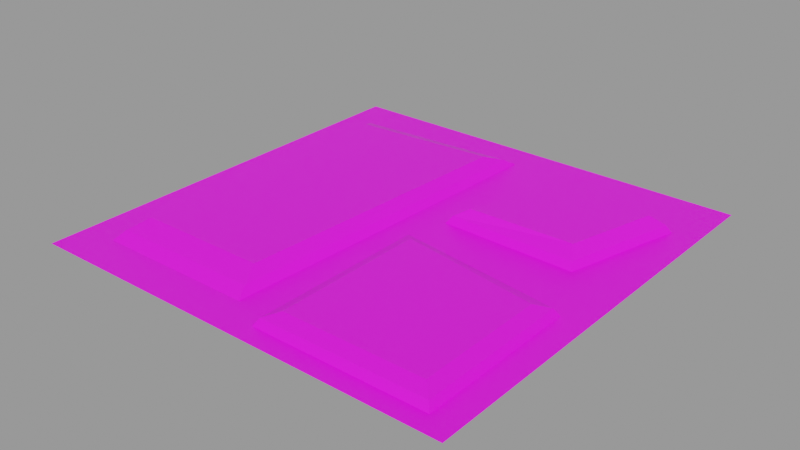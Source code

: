 # Source: models.blend  (saved by Blender 4.1.24; exported with 4.5.12 LTS)
import bpy
from mathutils import Matrix  # noqa: F401  (used for matrix-valued properties, if any)

bpy.ops.wm.read_factory_settings(use_empty=True)
scene = bpy.context.scene
scene.name = 'Floor'

# ---- images (referenced by path relative to the original .blend; pixels are not part of the script)
import os
ASSET_DIR = os.environ.get("B2B_ASSET_DIR", "")  # directory of the original .blend (textures are referenced by path, not embedded)
HERE = os.path.dirname(os.path.abspath(__file__))  # packed textures are extracted next to this script under _unpacked/

def load_image(name, relpath, width, height, colorspace="sRGB"):
    """Load a texture the original file referenced (path relative to the .blend, or extracted next to this script)."""
    p = next((c for c in (os.path.join(HERE, relpath), os.path.join(ASSET_DIR, relpath)) if relpath and os.path.exists(c)), "")
    if p:
        img = bpy.data.images.load(p, check_existing=True)
        img.name = name
    else:  # same state as the original file: an image datablock whose file is absent (Cycles renders it pink)
        img = bpy.data.images.new(name, width, height)
        img.source = "FILE"
        img.filepath = "//" + (relpath or name)
    img.colorspace_settings.name = colorspace
    return img
img_colors1_png = load_image('colors1.png', 'colors1.png', 1024, 1024, 'sRGB')

# ---- materials (node trees are filled in below, after node groups)
mat_colors1 = bpy.data.materials.new('Colors1')
mat_colors1.alpha_threshold = 0.0
mat_colors1.use_transparent_shadow = False
mat_colors1.roughness = 0.5
mat_colors1.line_color = (0.0, 0.0, 0.0, 1.0)

# ---- material node trees
mat_colors1.use_nodes = True; mat_colors1.node_tree.nodes.clear()
_N = mat_colors1.node_tree.nodes; _L = mat_colors1.node_tree.links
n0 = _N.new('ShaderNodeOutputMaterial'); n0.name = 'Material Output'; n0.location = (300, 300)
n1 = _N.new('ShaderNodeBsdfPrincipled'); n1.name = 'Principled BSDF'; n1.location = (10, 300)
n1.inputs[3].default_value = 1.45
n2 = _N.new('ShaderNodeTexImage'); n2.name = 'Image Texture'; n2.location = (-280, 260)
n2.image = img_colors1_png
_L.new(n1.outputs[0], n0.inputs[0])
_L.new(n2.outputs[0], n1.inputs[0])
n0.is_active_output = True

# ---- meshes
me_plane = bpy.data.meshes.new('Plane')
me_plane.from_pydata([(-1.0, -1.0, 0.0), (1.0, -1.0, 0.0), (-1.0, 1.0, 0.0), (1.0, 1.0, 0.0), (0.8604, -0.1732, 0.0326), (0.9042, -0.1351, -0.03628), (0.8604, -0.8908, 0.0326), (0.9042, -0.9351, -0.03628), (0.0981, -0.06447, 0.0326), (0.05429, -0.01386, -0.03628), (0.0981, -0.8908, 0.0326), (0.05429, -0.9351, -0.03628), (-1.0, 0.0, 0.0), (0.0, -1.0, 0.0), (1.0, 0.0, 0.0), (0.0, 1.0, 0.0), (0.0, 0.0, 0.0), (-1.0, -0.5, 0.0), (0.5, -1.0, 0.0), (1.0, 0.5, 0.0), (-0.5, 1.0, 0.0), (-1.0, 0.5, 0.0), (-0.5, -1.0, 0.0), (1.0, -0.5, 0.0), (0.5, 1.0, 0.0), (0.0, 0.5, 0.0), (0.0, -0.5, 0.0), (-0.5, 0.0, 0.0), (0.5, 0.0, 0.0), (0.5, -0.5, 0.0), (-0.5, -0.5, 0.0), (-0.5, 0.5, 0.0), (0.5, 0.5, 0.0), (-0.03491, 0.7925, 0.03385), (0.0238, 0.9078, -0.03628), (-0.1081, -0.77, 0.03385), (-0.06, -0.8817, -0.03628), (-0.8066, 0.743, 0.03385), (-0.86, 0.8511, -0.03628), (-0.8066, -0.77, 0.03385), (-0.86, -0.8817, -0.03628), (0.8584, 0.6747, 0.03396), (0.9059, 0.705, -0.03628), (0.7263, 0.1649, 0.03396), (0.7554, 0.1242, -0.03628), (0.3486, 0.8068, 0.03396), (0.3251, 0.8556, -0.03628), (0.1369, 0.1817, 0.03396), (0.08383, 0.1433, -0.03628), (0.8035, -0.8338, 0.05581), (0.155, -0.8338, 0.05581), (0.8035, -0.2302, 0.05581), (0.155, -0.1214, 0.05581), (0.6899, 0.2268, 0.07258), (0.1987, 0.2181, 0.07258), (0.7965, 0.6383, 0.07258), (0.385, 0.745, 0.07258), (-0.1556, -0.6749, 0.06944), (-0.759, -0.6749, 0.06944), (-0.08248, 0.6973, 0.06944), (-0.759, 0.6478, 0.06944)], [], [(32, 19, 3, 24), (9, 5, 7, 11), (8, 10, 50, 52), (11, 10, 8, 9), (9, 8, 4, 5), (5, 4, 6, 7), (7, 6, 10, 11), (31, 25, 15, 20), (30, 26, 16, 27), (29, 23, 14, 28), (26, 29, 28, 16), (13, 18, 29, 26), (18, 1, 23, 29), (17, 30, 27, 12), (0, 22, 30, 17), (22, 13, 26, 30), (21, 31, 20, 2), (12, 27, 31, 21), (27, 16, 25, 31), (25, 32, 24, 15), (16, 28, 32, 25), (28, 14, 19, 32), (38, 34, 36, 40), (37, 39, 58, 60), (40, 39, 37, 38), (38, 37, 33, 34), (34, 33, 35, 36), (36, 35, 39, 40), (46, 42, 44, 48), (41, 45, 56, 55), (48, 47, 45, 46), (46, 45, 41, 42), (42, 41, 43, 44), (44, 43, 47, 48), (51, 52, 50, 49), (6, 4, 51, 49), (10, 6, 49, 50), (4, 8, 52, 51), (55, 56, 54, 53), (45, 47, 54, 56), (43, 41, 55, 53), (47, 43, 53, 54), (59, 60, 58, 57), (35, 33, 59, 57), (39, 35, 57, 58), (33, 37, 60, 59)])
_uv = me_plane.uv_layers.new(name='UVMap')
_uv.uv.foreach_set('vector', [0.4552, 0.9225, 0.4521, 0.9225, 0.4521, 0.9194, 0.4552, 0.9194, 0.4248, 0.9591, 0.4308, 0.9591, 0.4308, 0.9652, 0.4248, 0.9652, 0.2948, 0.9375, 0.3008, 0.9375, 0.3008, 0.9435, 0.2948, 0.9435, 0.4248, 0.9591, 0.4308, 0.9591, 0.4308, 0.9652, 0.4248, 0.9652, 0.4248, 0.9591, 0.4308, 0.9591, 0.4308, 0.9652, 0.4248, 0.9652, 0.4248, 0.9591, 0.4308, 0.9591, 0.4308, 0.9652, 0.4248, 0.9652, 0.4248, 0.9591, 0.4308, 0.9591, 0.4308, 0.9652, 0.4248, 0.9652, 0.4616, 0.9225, 0.4584, 0.9225, 0.4584, 0.9194, 0.4616, 0.9194, 0.4616, 0.9288, 0.4584, 0.9288, 0.4584, 0.9257, 0.4616, 0.9257, 0.4552, 0.9288, 0.4521, 0.9288, 0.4521, 0.9257, 0.4552, 0.9257, 0.4584, 0.9288, 0.4552, 0.9288, 0.4552, 0.9257, 0.4584, 0.9257, 0.4584, 0.932, 0.4552, 0.932, 0.4552, 0.9288, 0.4584, 0.9288, 0.4552, 0.932, 0.4521, 0.932, 0.4521, 0.9288, 0.4552, 0.9288, 0.4647, 0.9288, 0.4616, 0.9288, 0.4616, 0.9257, 0.4647, 0.9257, 0.4647, 0.932, 0.4616, 0.932, 0.4616, 0.9288, 0.4647, 0.9288, 0.4616, 0.932, 0.4584, 0.932, 0.4584, 0.9288, 0.4616, 0.9288, 0.4647, 0.9225, 0.4616, 0.9225, 0.4616, 0.9194, 0.4647, 0.9194, 0.4647, 0.9257, 0.4616, 0.9257, 0.4616, 0.9225, 0.4647, 0.9225, 0.4616, 0.9257, 0.4584, 0.9257, 0.4584, 0.9225, 0.4616, 0.9225, 0.4584, 0.9225, 0.4552, 0.9225, 0.4552, 0.9194, 0.4584, 0.9194, 0.4584, 0.9257, 0.4552, 0.9257, 0.4552, 0.9225, 0.4584, 0.9225, 0.4552, 0.9257, 0.4521, 0.9257, 0.4521, 0.9225, 0.4552, 0.9225, 0.4248, 0.9591, 0.4308, 0.9591, 0.4308, 0.9652, 0.4248, 0.9652, 0.2948, 0.9375, 0.3008, 0.9375, 0.3008, 0.9435, 0.2948, 0.9435, 0.4248, 0.9591, 0.4308, 0.9591, 0.4308, 0.9652, 0.4248, 0.9652, 0.4248, 0.9591, 0.4308, 0.9591, 0.4308, 0.9652, 0.4248, 0.9652, 0.4248, 0.9591, 0.4308, 0.9591, 0.4308, 0.9652, 0.4248, 0.9652, 0.4248, 0.9591, 0.4308, 0.9591, 0.4308, 0.9652, 0.4248, 0.9652, 0.4248, 0.9591, 0.4308, 0.9591, 0.4308, 0.9652, 0.4248, 0.9652, 0.2948, 0.9375, 0.3008, 0.9375, 0.3008, 0.9435, 0.2948, 0.9435, 0.4248, 0.9591, 0.4308, 0.9591, 0.4308, 0.9652, 0.4248, 0.9652, 0.4248, 0.9591, 0.4308, 0.9591, 0.4308, 0.9652, 0.4248, 0.9652, 0.4248, 0.9591, 0.4308, 0.9591, 0.4308, 0.9652, 0.4248, 0.9652, 0.4248, 0.9591, 0.4308, 0.9591, 0.4308, 0.9652, 0.4248, 0.9652, 0.1576, 0.9519, 0.1636, 0.9519, 0.1636, 0.9579, 0.1576, 0.9579, 0.2948, 0.9375, 0.3008, 0.9375, 0.3008, 0.9435, 0.2948, 0.9435, 0.2948, 0.9375, 0.3008, 0.9375, 0.3008, 0.9435, 0.2948, 0.9435, 0.2948, 0.9375, 0.3008, 0.9375, 0.3008, 0.9435, 0.2948, 0.9435, 0.1576, 0.9519, 0.1636, 0.9519, 0.1636, 0.9579, 0.1576, 0.9579, 0.2948, 0.9375, 0.3008, 0.9375, 0.3008, 0.9435, 0.2948, 0.9435, 0.2948, 0.9375, 0.3008, 0.9375, 0.3008, 0.9435, 0.2948, 0.9435, 0.2948, 0.9375, 0.3008, 0.9375, 0.3008, 0.9435, 0.2948, 0.9435, 0.1576, 0.9519, 0.1636, 0.9519, 0.1636, 0.9579, 0.1576, 0.9579, 0.2948, 0.9375, 0.3008, 0.9375, 0.3008, 0.9435, 0.2948, 0.9435, 0.2948, 0.9375, 0.3008, 0.9375, 0.3008, 0.9435, 0.2948, 0.9435, 0.2948, 0.9375, 0.3008, 0.9375, 0.3008, 0.9435, 0.2948, 0.9435])
me_plane.materials.append(mat_colors1)
me_plane.update()

# ---- objects
ob_plane = bpy.data.objects.new('Plane', me_plane)

# ---- transforms, parenting, visibility, modifiers, constraints
ob_plane.location = (0.0, 0.0, 0.0)

# ---- collection membership
scene.collection.objects.link(ob_plane)

# ---- scene / render settings (as saved in the file)
scene.frame_start = 1; scene.frame_end = 250; scene.frame_set(1)
scene.render.engine = 'BLENDER_EEVEE_NEXT'
scene.render.image_settings.exr_codec = 'NONE'
scene.render.simplify_subdivision_render = 0
scene.render.simplify_child_particles_render = 0.0
scene.cycles.sampling_pattern = 'TABULATED_SOBOL'
scene.eevee.use_shadows = False
scene.eevee.ray_tracing_options.trace_max_roughness = 0.0
scene.view_settings.view_transform = 'Filmic'
bpy.context.view_layer.update()

# ---- added for rendering (the .blend has no active camera and no usable light): camera, sun + grey world if the file has none
cam_auto = bpy.data.cameras.new('AutoCamera')
cam_auto.lens = 50.0
cam_auto.sensor_width = 36.0
cam_auto.clip_end = 1000.0
ob_auto_camera = bpy.data.objects.new('AutoCamera', cam_auto)
scene.collection.objects.link(ob_auto_camera)
ob_auto_camera.location = (2.61887, -3.14264, 2.11325)
ob_auto_camera.rotation_euler = (1.09748, -7.21219e-08, 0.694738)
scene.camera = ob_auto_camera
light_auto_sun = bpy.data.lights.new('AutoSun', 'SUN')
light_auto_sun.energy = 3.0
light_auto_sun.angle = 0.0523599
ob_auto_sun = bpy.data.objects.new('AutoSun', light_auto_sun)
scene.collection.objects.link(ob_auto_sun)
ob_auto_sun.rotation_euler = (0.872665, 0.174533, 0.523599)
if scene.world is None:
    world_auto = bpy.data.worlds.new('AutoWorld')
    world_auto.color = (0.3, 0.3, 0.3)
    scene.world = world_auto
bpy.context.view_layer.update()
